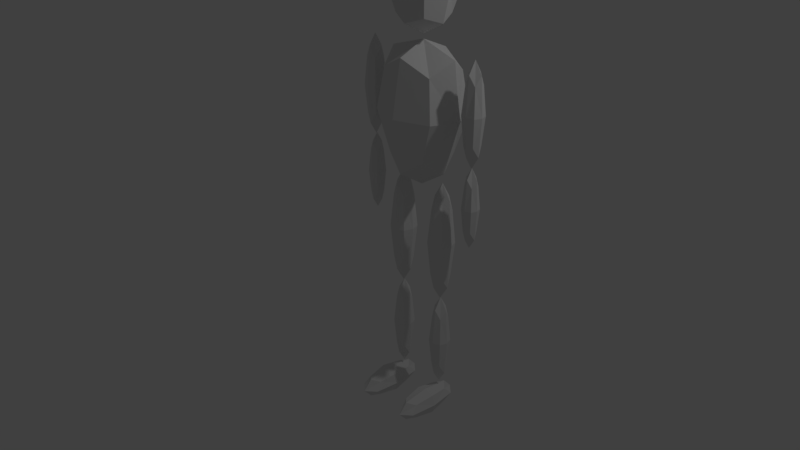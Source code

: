 # Source: raw_1.blend  (saved by Blender 2.79.7; exported with 4.5.12 LTS)
import bpy
from mathutils import Matrix  # noqa: F401  (used for matrix-valued properties, if any)

bpy.ops.wm.read_factory_settings(use_empty=True)
scene = bpy.context.scene
scene.name = 'Scene'

# ---- collections
col_collection_1 = bpy.data.collections.new('Collection 1'); scene.collection.children.link(col_collection_1)

# ---- materials (node trees are filled in below, after node groups)
mat_material3 = bpy.data.materials.new('Material3')
mat_material3.alpha_threshold = 0.0
mat_material3.use_transparent_shadow = False
mat_material3.roughness = 0.5

# ---- material node trees

# ---- world
world_world = bpy.data.worlds.new('World'); scene.world = world_world
world_world.color = (0.05088, 0.05088, 0.05088)
world_world.use_sun_shadow = False
world_world.sun_shadow_jitter_overblur = 0.0

# ---- cameras
cam_camera = bpy.data.cameras.new('Camera')
cam_camera.clip_end = 100.0
cam_camera.lens = 35.0
cam_camera.sensor_width = 32.0
cam_camera.sensor_height = 18.0
cam_camera.ortho_scale = 7.314
cam_camera.dof.focus_distance = 0.0
cam_camera.dof.aperture_fstop = 128.0

# ---- lights
light_lamp = bpy.data.lights.new('Lamp', 'POINT')
light_lamp.transmission_factor = 0.0
light_lamp.cutoff_distance = 30.0
light_lamp.energy = 100.0
light_lamp.shadow_buffer_clip_start = 1.001
light_lamp.shadow_soft_size = 0.1
light_lamp.shadow_maximum_resolution = 0.006
light_lamp.use_absolute_resolution = True

# ---- meshes
me_rawb = bpy.data.meshes.new('rawb')
me_rawb.from_pydata([(-7.319, 0.3424, 1.528), (-6.319, 1.342, 1.528), (-5.319, 0.3424, 1.528), (-6.319, -0.6576, 1.528), (-6.319, 0.3424, 0.528), (-6.319, 0.3424, 2.528), (-7.069, 0.3424, 0.778), (-7.069, -0.4076, 1.528), (-7.069, 0.3424, 2.278), (-7.069, 1.092, 1.528), (-6.319, 1.092, 0.778), (-6.319, 1.092, 2.278), (-5.569, 1.092, 1.528), (-5.569, 0.3424, 0.778), (-5.569, 0.3424, 2.278), (-5.569, -0.4076, 1.528), (-6.319, -0.4076, 0.778), (-6.319, -0.4076, 2.278), (-6.875, -0.2131, 0.9724), (-6.875, -0.2131, 2.084), (-6.875, 0.898, 0.9724), (-6.875, 0.898, 2.084), (-5.764, -0.2131, 0.9724), (-5.764, -0.2131, 2.084), (-5.764, 0.898, 0.9724), (-5.764, 0.898, 2.084), (-0.03527, 0.3318, -0.153), (-0.03527, 0.3318, 2.652), (4.45, 0.3318, 1.311), (-0.03527, -3.48, 1.311), (-4.521, 0.3318, 1.311), (-0.03526, 4.143, 1.311), (2.753, 0.3318, 0.2131), (-0.03527, 3.19, 0.2131), (3.346, 2.873, 1.311), (-0.03527, -2.527, 0.2131), (3.346, -2.21, 1.311), (-2.823, 0.3318, 0.2131), (-3.417, -2.21, 1.311), (-3.417, 2.873, 1.311), (3.768, 0.3318, 2.409), (-0.03527, 3.19, 2.409), (-0.03527, -2.527, 2.409), (-3.838, 0.3318, 2.409), (2.03, 2.449, 0.4977), (2.03, -1.786, 0.4977), (-2.1, -1.786, 0.4977), (-2.1, 2.449, 0.4977), (2.782, 2.449, 2.124), (2.782, -1.786, 2.124), (-2.852, -1.786, 2.124), (-2.852, 2.449, 2.124), (-3.883, -1.576, -4.765), (-2.549, 2.106, -4.765), (-1.215, -1.576, -4.765), (-2.549, -5.257, -4.765), (-2.549, -1.576, -5.002), (-2.549, -1.576, -4.491), (-3.549, -1.576, -4.97), (-3.549, -4.337, -4.765), (-3.549, -1.576, -4.559), (-3.549, 1.186, -4.765), (-2.549, 1.186, -4.97), (-2.549, 1.186, -4.559), (-1.548, 1.186, -4.765), (-1.548, -1.576, -4.97), (-1.548, -1.576, -4.559), (-1.548, -4.337, -4.765), (-2.549, -4.337, -4.97), (-2.549, -4.337, -4.559), (-3.29, -3.621, -4.917), (-3.29, -3.621, -4.612), (-3.29, 0.4698, -4.917), (-3.29, 0.4698, -4.612), (-1.808, -3.621, -4.917), (-1.808, -3.621, -4.612), (-1.808, 0.4698, -4.917), (-1.808, 0.4698, -4.612), (1.363, -1.576, -4.765), (2.697, 2.106, -4.765), (4.031, -1.576, -4.765), (2.697, -5.257, -4.765), (2.697, -1.576, -5.002), (2.697, -1.576, -4.491), (1.697, -1.576, -4.97), (1.697, -4.337, -4.765), (1.697, -1.576, -4.559), (1.697, 1.186, -4.765), (2.697, 1.186, -4.97), (2.697, 1.186, -4.559), (3.698, 1.186, -4.765), (3.698, -1.576, -4.97), (3.698, -1.576, -4.559), (3.698, -4.337, -4.765), (2.697, -4.337, -4.97), (2.697, -4.337, -4.559), (1.956, -3.621, -4.917), (1.956, -3.621, -4.612), (1.956, 0.4698, -4.917), (1.956, 0.4698, -4.612), (3.439, -3.621, -4.917), (3.439, -3.621, -4.612), (3.439, 0.4698, -4.917), (3.439, 0.4698, -4.612), (5.045, 0.3424, 1.528), (6.045, 1.342, 1.528), (7.045, 0.3424, 1.528), (6.045, -0.6576, 1.528), (6.045, 0.3424, 0.528), (6.045, 0.3424, 2.528), (5.295, 0.3424, 0.778), (5.295, -0.4076, 1.528), (5.295, 0.3424, 2.278), (5.295, 1.092, 1.528), (6.045, 1.092, 0.778), (6.045, 1.092, 2.278), (6.795, 1.092, 1.528), (6.795, 0.3424, 0.778), (6.795, 0.3424, 2.278), (6.795, -0.4076, 1.528), (6.045, -0.4076, 0.778), (6.045, -0.4076, 2.278), (5.489, -0.2131, 0.9724), (5.489, -0.2131, 2.084), (5.489, 0.898, 0.9724), (5.489, 0.898, 2.084), (6.601, -0.2131, 0.9724), (6.601, -0.2131, 2.084), (6.601, 0.898, 0.9724), (6.601, 0.898, 2.084), (5.239, 0.427, -0.2682), (6.045, 1.233, -0.2682), (6.851, 0.427, -0.2682), (6.045, -0.3789, -0.2682), (6.045, 0.427, -1.074), (6.045, 0.427, 0.5378), (5.441, 0.427, -0.8726), (5.441, -0.1774, -0.2682), (5.441, 0.427, 0.3363), (5.441, 1.031, -0.2682), (6.045, 1.031, -0.8726), (6.045, 1.031, 0.3363), (6.649, 1.031, -0.2682), (6.649, 0.427, -0.8726), (6.649, 0.427, 0.3363), (6.649, -0.1774, -0.2682), (6.045, -0.1774, -0.8726), (6.045, -0.1774, 0.3363), (5.597, -0.02069, -0.7159), (5.597, -0.02069, 0.1796), (5.597, 0.8748, -0.7159), (5.597, 0.8748, 0.1796), (6.493, -0.02069, -0.7159), (6.493, -0.02069, 0.1796), (6.493, 0.8748, -0.7159), (6.493, 0.8748, 0.1796), (-3.682, 0.3318, -1.216), (-2.429, 1.584, -1.216), (-1.177, 0.3318, -1.216), (-2.429, -0.9206, -1.216), (-2.429, 0.3318, -2.469), (-2.429, 0.3318, 0.03606), (-3.369, 0.3318, -2.156), (-3.369, -0.6075, -1.216), (-3.369, 0.3318, -0.277), (-3.369, 1.271, -1.216), (-2.429, 1.271, -2.156), (-2.429, 1.271, -0.277), (-1.49, 1.271, -1.216), (-1.49, 0.3318, -2.156), (-1.49, 0.3318, -0.277), (-1.49, -0.6075, -1.216), (-2.429, -0.6075, -2.156), (-2.429, -0.6075, -0.277), (-3.125, -0.364, -1.912), (-3.125, -0.364, -0.5205), (-3.125, 1.028, -1.912), (-3.125, 1.028, -0.5205), (-1.734, -0.364, -1.912), (-1.734, -0.364, -0.5205), (-1.734, 1.028, -1.912), (-1.734, 1.028, -0.5205), (-3.439, 0.4377, -3.466), (-2.429, 1.447, -3.466), (-1.42, 0.4377, -3.466), (-2.429, -0.5716, -3.466), (-2.429, 0.4377, -4.475), (-2.429, 0.4377, -2.456), (-3.186, 0.4377, -4.223), (-3.186, -0.3193, -3.466), (-3.186, 0.4377, -2.709), (-3.186, 1.195, -3.466), (-2.429, 1.195, -4.223), (-2.429, 1.195, -2.709), (-1.672, 1.195, -3.466), (-1.672, 0.4377, -4.223), (-1.672, 0.4377, -2.709), (-1.672, -0.3193, -3.466), (-2.429, -0.3193, -4.223), (-2.429, -0.3193, -2.709), (-2.99, -0.123, -4.026), (-2.99, -0.123, -2.905), (-2.99, 0.9984, -4.026), (-2.99, 0.9984, -2.905), (-1.869, -0.123, -4.026), (-1.869, -0.123, -2.905), (-1.869, 0.9984, -4.026), (-1.869, 0.9984, -2.905), (1.625, 0.4377, -3.466), (2.635, 1.447, -3.466), (3.644, 0.4377, -3.466), (2.635, -0.5716, -3.466), (2.635, 0.4377, -4.475), (2.635, 0.4377, -2.456), (1.878, 0.4377, -4.223), (1.878, -0.3193, -3.466), (1.878, 0.4377, -2.709), (1.878, 1.195, -3.466), (2.635, 1.195, -4.223), (2.635, 1.195, -2.709), (3.391, 1.195, -3.466), (3.391, 0.4377, -4.223), (3.391, 0.4377, -2.709), (3.391, -0.3193, -3.466), (2.635, -0.3193, -4.223), (2.635, -0.3193, -2.709), (2.074, -0.123, -4.026), (2.074, -0.123, -2.905), (2.074, 0.9984, -4.026), (2.074, 0.9984, -2.905), (3.195, -0.123, -4.026), (3.195, -0.123, -2.905), (3.195, 0.9984, -4.026), (3.195, 0.9984, -2.905), (1.382, 0.3318, -1.216), (2.635, 1.584, -1.216), (3.887, 0.3318, -1.216), (2.635, -0.9206, -1.216), (2.635, 0.3318, -2.469), (2.635, 0.3318, 0.03606), (1.695, 0.3318, -2.156), (1.695, -0.6075, -1.216), (1.695, 0.3318, -0.277), (1.695, 1.271, -1.216), (2.635, 1.271, -2.156), (2.635, 1.271, -0.277), (3.574, 1.271, -1.216), (3.574, 0.3318, -2.156), (3.574, 0.3318, -0.277), (3.574, -0.6075, -1.216), (2.635, -0.6075, -2.156), (2.635, -0.6075, -0.277), (1.939, -0.364, -1.912), (1.939, -0.364, -0.5205), (1.939, 1.028, -1.912), (1.939, 1.028, -0.5205), (3.33, -0.364, -1.912), (3.33, -0.364, -0.5205), (3.33, 1.028, -1.912), (3.33, 1.028, -0.5205), (-3.09, 0.3318, 3.63), (-0.02067, 3.478, 3.63), (3.048, 0.3318, 3.63), (-0.02067, -2.815, 3.63), (-0.02067, 0.3318, 2.746), (-0.02067, 0.3318, 4.261), (-2.322, 0.3318, 2.994), (-2.322, -2.028, 3.63), (-2.322, 0.3318, 4.103), (-2.322, 2.692, 3.63), (-0.02067, 2.692, 2.994), (-0.02067, 2.692, 4.103), (2.281, 2.692, 3.63), (2.281, 0.3318, 2.994), (2.281, 0.3318, 4.103), (2.281, -2.028, 3.63), (-0.02067, -2.028, 2.994), (-0.02067, -2.028, 4.103), (-1.726, -1.416, 3.116), (-1.726, -1.416, 3.981), (-1.726, 2.08, 3.116), (-1.726, 2.08, 3.981), (1.684, -1.416, 3.116), (1.684, -1.416, 3.981), (1.684, 2.08, 3.116), (1.684, 2.08, 3.981), (-7.125, 0.427, -0.2682), (-6.319, 1.233, -0.2682), (-5.514, 0.427, -0.2682), (-6.319, -0.3789, -0.2682), (-6.319, 0.427, -1.074), (-6.319, 0.427, 0.5378), (-6.924, 0.427, -0.8726), (-6.924, -0.1774, -0.2682), (-6.924, 0.427, 0.3363), (-6.924, 1.031, -0.2682), (-6.319, 1.031, -0.8726), (-6.319, 1.031, 0.3363), (-5.715, 1.031, -0.2682), (-5.715, 0.427, -0.8726), (-5.715, 0.427, 0.3363), (-5.715, -0.1774, -0.2682), (-6.319, -0.1774, -0.8726), (-6.319, -0.1774, 0.3363), (-6.767, -0.02069, -0.7159), (-6.767, -0.02069, 0.1796), (-6.767, 0.8748, -0.7159), (-6.767, 0.8748, 0.1796), (-5.872, -0.02069, -0.7159), (-5.872, -0.02069, 0.1796), (-5.872, 0.8748, -0.7159), (-5.872, 0.8748, 0.1796)], [], [(0, 6, 18, 7), (0, 7, 19, 8), (0, 8, 21, 9), (0, 9, 20, 6), (1, 10, 20, 9), (1, 9, 21, 11), (1, 11, 25, 12), (1, 12, 24, 10), (2, 13, 24, 12), (2, 12, 25, 14), (2, 14, 23, 15), (2, 15, 22, 13), (3, 16, 22, 15), (3, 15, 23, 17), (3, 17, 19, 7), (3, 7, 18, 16), (4, 6, 20, 10), (4, 10, 24, 13), (4, 13, 22, 16), (4, 16, 18, 6), (5, 14, 25, 11), (5, 11, 21, 8), (5, 8, 19, 17), (5, 17, 23, 14), (26, 33, 44, 32), (26, 32, 45, 35), (26, 35, 46, 37), (26, 37, 47, 33), (27, 40, 48, 41), (27, 41, 51, 43), (27, 43, 50, 42), (27, 42, 49, 40), (28, 32, 44, 34), (28, 34, 48, 40), (28, 40, 49, 36), (28, 36, 45, 32), (29, 35, 45, 36), (29, 36, 49, 42), (29, 42, 50, 38), (29, 38, 46, 35), (30, 37, 46, 38), (30, 38, 50, 43), (30, 43, 51, 39), (30, 39, 47, 37), (31, 41, 48, 34), (31, 34, 44, 33), (31, 33, 47, 39), (31, 39, 51, 41), (52, 58, 70, 59), (52, 59, 71, 60), (52, 60, 73, 61), (52, 61, 72, 58), (53, 62, 72, 61), (53, 61, 73, 63), (53, 63, 77, 64), (53, 64, 76, 62), (54, 65, 76, 64), (54, 64, 77, 66), (54, 66, 75, 67), (54, 67, 74, 65), (55, 68, 74, 67), (55, 67, 75, 69), (55, 69, 71, 59), (55, 59, 70, 68), (56, 58, 72, 62), (56, 62, 76, 65), (56, 65, 74, 68), (56, 68, 70, 58), (57, 66, 77, 63), (57, 63, 73, 60), (57, 60, 71, 69), (57, 69, 75, 66), (78, 84, 96, 85), (78, 85, 97, 86), (78, 86, 99, 87), (78, 87, 98, 84), (79, 88, 98, 87), (79, 87, 99, 89), (79, 89, 103, 90), (79, 90, 102, 88), (80, 91, 102, 90), (80, 90, 103, 92), (80, 92, 101, 93), (80, 93, 100, 91), (81, 94, 100, 93), (81, 93, 101, 95), (81, 95, 97, 85), (81, 85, 96, 94), (82, 84, 98, 88), (82, 88, 102, 91), (82, 91, 100, 94), (82, 94, 96, 84), (83, 92, 103, 89), (83, 89, 99, 86), (83, 86, 97, 95), (83, 95, 101, 92), (104, 110, 122, 111), (104, 111, 123, 112), (104, 112, 125, 113), (104, 113, 124, 110), (105, 114, 124, 113), (105, 113, 125, 115), (105, 115, 129, 116), (105, 116, 128, 114), (106, 117, 128, 116), (106, 116, 129, 118), (106, 118, 127, 119), (106, 119, 126, 117), (107, 120, 126, 119), (107, 119, 127, 121), (107, 121, 123, 111), (107, 111, 122, 120), (108, 110, 124, 114), (108, 114, 128, 117), (108, 117, 126, 120), (108, 120, 122, 110), (109, 118, 129, 115), (109, 115, 125, 112), (109, 112, 123, 121), (109, 121, 127, 118), (130, 136, 148, 137), (130, 137, 149, 138), (130, 138, 151, 139), (130, 139, 150, 136), (131, 140, 150, 139), (131, 139, 151, 141), (131, 141, 155, 142), (131, 142, 154, 140), (132, 143, 154, 142), (132, 142, 155, 144), (132, 144, 153, 145), (132, 145, 152, 143), (133, 146, 152, 145), (133, 145, 153, 147), (133, 147, 149, 137), (133, 137, 148, 146), (134, 136, 150, 140), (134, 140, 154, 143), (134, 143, 152, 146), (134, 146, 148, 136), (135, 144, 155, 141), (135, 141, 151, 138), (135, 138, 149, 147), (135, 147, 153, 144), (156, 162, 174, 163), (156, 163, 175, 164), (156, 164, 177, 165), (156, 165, 176, 162), (157, 166, 176, 165), (157, 165, 177, 167), (157, 167, 181, 168), (157, 168, 180, 166), (158, 169, 180, 168), (158, 168, 181, 170), (158, 170, 179, 171), (158, 171, 178, 169), (159, 172, 178, 171), (159, 171, 179, 173), (159, 173, 175, 163), (159, 163, 174, 172), (160, 162, 176, 166), (160, 166, 180, 169), (160, 169, 178, 172), (160, 172, 174, 162), (161, 170, 181, 167), (161, 167, 177, 164), (161, 164, 175, 173), (161, 173, 179, 170), (182, 188, 200, 189), (182, 189, 201, 190), (182, 190, 203, 191), (182, 191, 202, 188), (183, 192, 202, 191), (183, 191, 203, 193), (183, 193, 207, 194), (183, 194, 206, 192), (184, 195, 206, 194), (184, 194, 207, 196), (184, 196, 205, 197), (184, 197, 204, 195), (185, 198, 204, 197), (185, 197, 205, 199), (185, 199, 201, 189), (185, 189, 200, 198), (186, 188, 202, 192), (186, 192, 206, 195), (186, 195, 204, 198), (186, 198, 200, 188), (187, 196, 207, 193), (187, 193, 203, 190), (187, 190, 201, 199), (187, 199, 205, 196), (208, 214, 226, 215), (208, 215, 227, 216), (208, 216, 229, 217), (208, 217, 228, 214), (209, 218, 228, 217), (209, 217, 229, 219), (209, 219, 233, 220), (209, 220, 232, 218), (210, 221, 232, 220), (210, 220, 233, 222), (210, 222, 231, 223), (210, 223, 230, 221), (211, 224, 230, 223), (211, 223, 231, 225), (211, 225, 227, 215), (211, 215, 226, 224), (212, 214, 228, 218), (212, 218, 232, 221), (212, 221, 230, 224), (212, 224, 226, 214), (213, 222, 233, 219), (213, 219, 229, 216), (213, 216, 227, 225), (213, 225, 231, 222), (234, 240, 252, 241), (234, 241, 253, 242), (234, 242, 255, 243), (234, 243, 254, 240), (235, 244, 254, 243), (235, 243, 255, 245), (235, 245, 259, 246), (235, 246, 258, 244), (236, 247, 258, 246), (236, 246, 259, 248), (236, 248, 257, 249), (236, 249, 256, 247), (237, 250, 256, 249), (237, 249, 257, 251), (237, 251, 253, 241), (237, 241, 252, 250), (238, 240, 254, 244), (238, 244, 258, 247), (238, 247, 256, 250), (238, 250, 252, 240), (239, 248, 259, 245), (239, 245, 255, 242), (239, 242, 253, 251), (239, 251, 257, 248), (260, 266, 278, 267), (260, 267, 279, 268), (260, 268, 281, 269), (260, 269, 280, 266), (261, 270, 280, 269), (261, 269, 281, 271), (261, 271, 285, 272), (261, 272, 284, 270), (262, 273, 284, 272), (262, 272, 285, 274), (262, 274, 283, 275), (262, 275, 282, 273), (263, 276, 282, 275), (263, 275, 283, 277), (263, 277, 279, 267), (263, 267, 278, 276), (264, 266, 280, 270), (264, 270, 284, 273), (264, 273, 282, 276), (264, 276, 278, 266), (265, 274, 285, 271), (265, 271, 281, 268), (265, 268, 279, 277), (265, 277, 283, 274), (286, 292, 304, 293), (286, 293, 305, 294), (286, 294, 307, 295), (286, 295, 306, 292), (287, 296, 306, 295), (287, 295, 307, 297), (287, 297, 311, 298), (287, 298, 310, 296), (288, 299, 310, 298), (288, 298, 311, 300), (288, 300, 309, 301), (288, 301, 308, 299), (289, 302, 308, 301), (289, 301, 309, 303), (289, 303, 305, 293), (289, 293, 304, 302), (290, 292, 306, 296), (290, 296, 310, 299), (290, 299, 308, 302), (290, 302, 304, 292), (291, 300, 311, 297), (291, 297, 307, 294), (291, 294, 305, 303), (291, 303, 309, 300)])
me_rawb.materials.append(mat_material3)
me_rawb.use_remesh_preserve_volume = False
me_rawb.use_remesh_preserve_attributes = False
me_rawb.use_mirror_vertex_groups = False
me_rawb.update()

# ---- objects
ob_rawrobot = bpy.data.objects.new('rawrobot', me_rawb)
ob_lamp = bpy.data.objects.new('Lamp', light_lamp)
ob_camera = bpy.data.objects.new('Camera', cam_camera)

# ---- transforms, parenting, visibility, modifiers, constraints
ob_rawrobot.location = (0.8592, 0.04796, 1.327)
ob_rawrobot.scale = (0.1249, 0.1218, 0.6083)
ob_rawrobot.lineart.crease_threshold = 0.0
ob_lamp.location = (4.076, 1.005, 5.904)
ob_lamp.rotation_euler = (0.6503, 0.05522, 1.866)
ob_lamp.lock_rotations_4d = False
ob_lamp.empty_display_type = 'ARROWS'
ob_lamp.color = (0.0, 0.0, 0.0, 0.0)
ob_lamp.lineart.crease_threshold = 0.0
ob_camera.location = (7.481, -6.508, 5.344)
ob_camera.rotation_euler = (1.109, 0.0, 0.8149)
ob_camera.lock_rotations_4d = False
ob_camera.empty_display_type = 'ARROWS'
ob_camera.color = (0.0, 0.0, 0.0, 0.0)
ob_camera.display_type = 'WIRE'
ob_camera.lineart.crease_threshold = 0.0

# ---- collection membership
col_collection_1.objects.link(ob_rawrobot)
col_collection_1.objects.link(ob_lamp)
col_collection_1.objects.link(ob_camera)

# ---- scene / render settings (as saved in the file)
scene.camera = ob_camera
scene.frame_start = 1; scene.frame_end = 250; scene.frame_set(1)
scene.render.engine = 'BLENDER_EEVEE_NEXT'
scene.render.resolution_percentage = 50
scene.render.dither_intensity = 0.0
scene.cycles.use_denoising = False
scene.cycles.samples = 128
scene.cycles.sampling_pattern = 'TABULATED_SOBOL'
scene.cycles.use_adaptive_sampling = False
scene.cycles.use_light_tree = False
scene.view_settings.view_transform = 'Standard'
bpy.context.view_layer.update()
